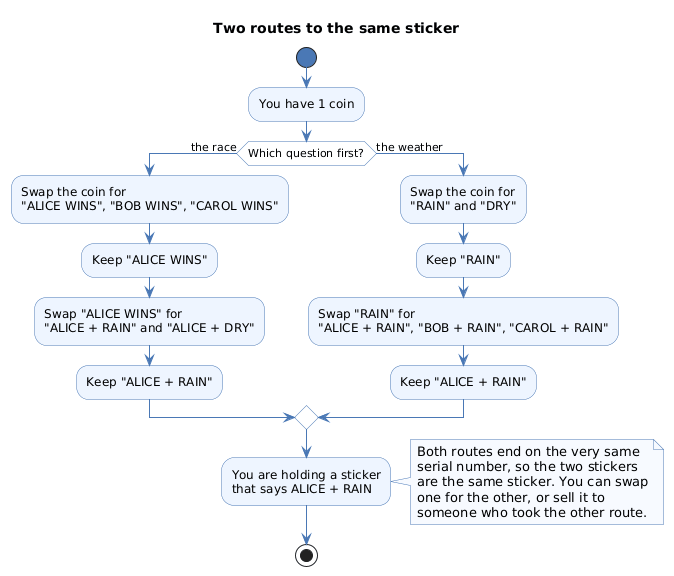

The diagram above was rendered by PlantUML. Its source (embedded in the PNG):
@startuml
title Two routes to the same sticker
skinparam shadowing false
skinparam ArrowColor #4A78B5
skinparam activity {
  BackgroundColor #EEF5FF
  BorderColor #4A78B5
  DiamondBackgroundColor #FFFFFF
  DiamondBorderColor #4A78B5
  StartColor #4A78B5
  EndColor #4A78B5
}
skinparam note {
  BackgroundColor #F7FAFF
  BorderColor #4A78B5
}

start
:You have 1 coin;

if (Which question first?) then (the race)
  :Swap the coin for\n"ALICE WINS", "BOB WINS", "CAROL WINS";
  :Keep "ALICE WINS";
  :Swap "ALICE WINS" for\n"ALICE + RAIN" and "ALICE + DRY";
  :Keep "ALICE + RAIN";
else (the weather)
  :Swap the coin for\n"RAIN" and "DRY";
  :Keep "RAIN";
  :Swap "RAIN" for\n"ALICE + RAIN", "BOB + RAIN", "CAROL + RAIN";
  :Keep "ALICE + RAIN";
endif

:You are holding a sticker
that says ALICE + RAIN;<<#EEF5FF>>

note right
  Both routes end on the very same
  serial number, so the two stickers
  are the same sticker. You can swap
  one for the other, or sell it to
  someone who took the other route.
end note

stop
@enduml